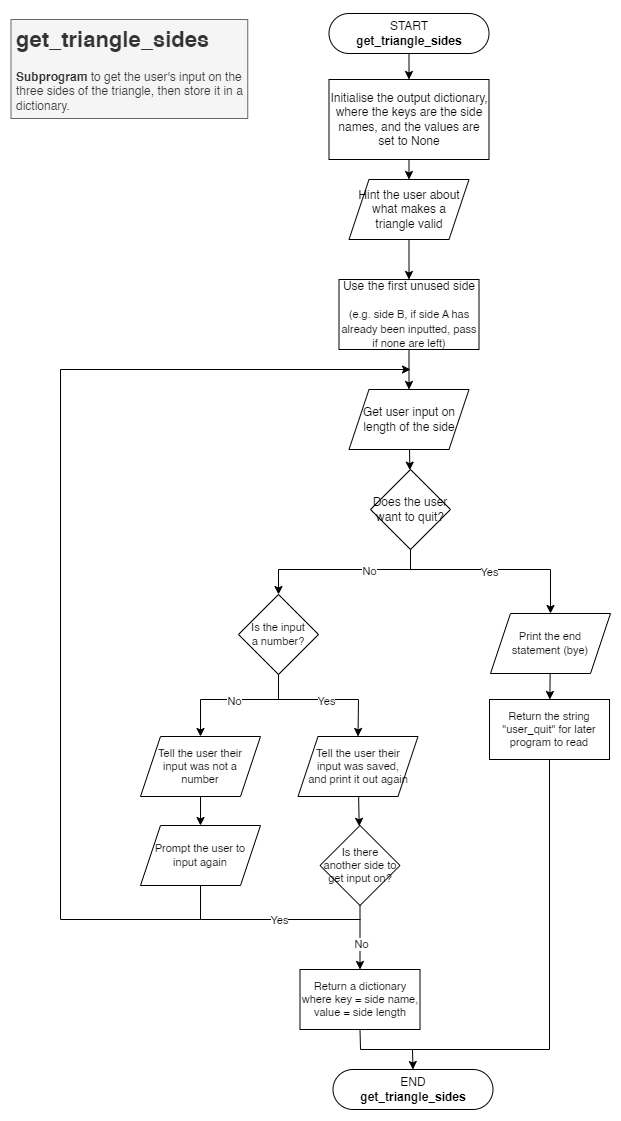

The diagram above was exported from draw.io. Its source (the exported page's mxGraphModel, read from the mxfile embedded in the PNG):
<mxGraphModel dx="3187" dy="1818" grid="1" gridSize="10" guides="1" tooltips="1" connect="1" arrows="1" fold="1" page="1" pageScale="1" pageWidth="850" pageHeight="1100" background="none" math="1" shadow="0">
  <root>
    <mxCell id="0" />
    <mxCell id="1" parent="0" />
    <mxCell id="2" value="" style="edgeStyle=none;rounded=0;html=1;" edge="1" source="3" target="6" parent="1">
      <mxGeometry relative="1" as="geometry" />
    </mxCell>
    <mxCell id="3" value="START&lt;br&gt;&lt;b&gt;get_triangle_sides&lt;/b&gt;" style="rounded=1;whiteSpace=wrap;html=1;arcSize=50;" vertex="1" parent="1">
      <mxGeometry x="388.5" y="7703" width="160" height="40" as="geometry" />
    </mxCell>
    <mxCell id="4" value="&lt;h1&gt;&lt;font style=&quot;font-size: 22px;&quot;&gt;get_triangle_sides&lt;/font&gt;&lt;/h1&gt;&lt;div&gt;&lt;b&gt;Subprogram&lt;/b&gt;&amp;nbsp;to get the user's input on the three sides of the triangle, then store it in a dictionary.&lt;br&gt;&lt;/div&gt;" style="text;html=1;spacing=5;spacingTop=-20;whiteSpace=wrap;overflow=hidden;rounded=0;fillColor=#f5f5f5;strokeColor=#666666;fontColor=#333333;" vertex="1" parent="1">
      <mxGeometry x="70.5" y="7709" width="236.75" height="99" as="geometry" />
    </mxCell>
    <mxCell id="5" value="" style="edgeStyle=none;rounded=0;html=1;fontSize=12;" edge="1" source="6" target="8" parent="1">
      <mxGeometry relative="1" as="geometry" />
    </mxCell>
    <mxCell id="6" value="&lt;font style=&quot;font-size: 12px;&quot;&gt;Initialise the output dictionary, where the keys are the side names, and the values are set to None&lt;/font&gt;" style="rounded=0;whiteSpace=wrap;html=1;" vertex="1" parent="1">
      <mxGeometry x="388.5" y="7769" width="160" height="80" as="geometry" />
    </mxCell>
    <mxCell id="7" value="" style="edgeStyle=none;rounded=0;html=1;fontSize=12;" edge="1" source="8" target="10" parent="1">
      <mxGeometry relative="1" as="geometry" />
    </mxCell>
    <mxCell id="8" value="Hint the user about what makes a&lt;br&gt;triangle valid" style="shape=parallelogram;perimeter=parallelogramPerimeter;whiteSpace=wrap;html=1;fixedSize=1;fontFamily=Helvetica;fontSize=12;fontColor=default;align=center;strokeColor=default;fillColor=default;" vertex="1" parent="1">
      <mxGeometry x="408.5" y="7869" width="120" height="60" as="geometry" />
    </mxCell>
    <mxCell id="9" value="" style="edgeStyle=none;rounded=0;html=1;fontSize=11;" edge="1" source="10" target="12" parent="1">
      <mxGeometry relative="1" as="geometry" />
    </mxCell>
    <mxCell id="10" value="Use the first unused side&lt;br&gt;&lt;font style=&quot;font-size: 11px;&quot;&gt;&lt;br&gt;(e.g. side B, if side A has already been inputted, pass if none are left)&lt;/font&gt;" style="whiteSpace=wrap;html=1;" vertex="1" parent="1">
      <mxGeometry x="398.5" y="7969" width="140" height="70" as="geometry" />
    </mxCell>
    <mxCell id="11" value="" style="edgeStyle=none;rounded=0;html=1;fontSize=11;" edge="1" source="12" target="13" parent="1">
      <mxGeometry relative="1" as="geometry" />
    </mxCell>
    <mxCell id="12" value="Get user input on&lt;br&gt;length of the side" style="shape=parallelogram;perimeter=parallelogramPerimeter;whiteSpace=wrap;html=1;fixedSize=1;fontFamily=Helvetica;fontSize=12;fontColor=default;align=center;strokeColor=default;fillColor=default;" vertex="1" parent="1">
      <mxGeometry x="408.5" y="8079" width="120" height="60" as="geometry" />
    </mxCell>
    <mxCell id="13" value="Does the user want to quit?" style="rhombus;whiteSpace=wrap;html=1;" vertex="1" parent="1">
      <mxGeometry x="430" y="8159" width="80" height="80" as="geometry" />
    </mxCell>
    <mxCell id="14" value="" style="edgeStyle=none;rounded=0;html=1;fontSize=11;" edge="1" source="15" target="33" parent="1">
      <mxGeometry relative="1" as="geometry" />
    </mxCell>
    <mxCell id="15" value="Print the end&lt;br&gt;statement (bye)" style="shape=parallelogram;perimeter=parallelogramPerimeter;whiteSpace=wrap;html=1;fixedSize=1;fontFamily=Helvetica;fontSize=11;fontColor=default;align=center;strokeColor=default;fillColor=default;" vertex="1" parent="1">
      <mxGeometry x="550" y="8303" width="120" height="60" as="geometry" />
    </mxCell>
    <mxCell id="16" value="Is the input&lt;br&gt;a number?" style="rhombus;whiteSpace=wrap;html=1;fontSize=11;" vertex="1" parent="1">
      <mxGeometry x="298" y="8284" width="80" height="80" as="geometry" />
    </mxCell>
    <mxCell id="17" value="" style="edgeStyle=none;rounded=0;html=1;fontSize=11;" edge="1" source="18" target="19" parent="1">
      <mxGeometry relative="1" as="geometry" />
    </mxCell>
    <mxCell id="18" value="Tell the user their&lt;br&gt;input was not a&lt;br&gt;number" style="shape=parallelogram;perimeter=parallelogramPerimeter;whiteSpace=wrap;html=1;fixedSize=1;fontFamily=Helvetica;fontSize=11;fontColor=default;align=center;strokeColor=default;fillColor=default;" vertex="1" parent="1">
      <mxGeometry x="200" y="8426" width="120" height="60" as="geometry" />
    </mxCell>
    <mxCell id="19" value="Prompt the user to&lt;br&gt;input again" style="shape=parallelogram;perimeter=parallelogramPerimeter;whiteSpace=wrap;html=1;fixedSize=1;fontFamily=Helvetica;fontSize=11;fontColor=default;align=center;strokeColor=default;fillColor=default;" vertex="1" parent="1">
      <mxGeometry x="200" y="8515" width="120" height="60" as="geometry" />
    </mxCell>
    <mxCell id="20" value="" style="edgeStyle=none;rounded=0;html=1;fontSize=11;" edge="1" source="21" target="34" parent="1">
      <mxGeometry relative="1" as="geometry" />
    </mxCell>
    <mxCell id="21" value="Tell the user their&lt;br&gt;input was saved,&lt;br&gt;and print it out again" style="shape=parallelogram;perimeter=parallelogramPerimeter;whiteSpace=wrap;html=1;fixedSize=1;fontSize=11;" vertex="1" parent="1">
      <mxGeometry x="357.5" y="8426" width="120" height="60" as="geometry" />
    </mxCell>
    <mxCell id="22" value="" style="endArrow=none;html=1;rounded=0;fontSize=11;exitX=0.5;exitY=1;exitDx=0;exitDy=0;" edge="1" source="16" parent="1">
      <mxGeometry width="50" height="50" relative="1" as="geometry">
        <mxPoint x="528" y="8453" as="sourcePoint" />
        <mxPoint x="338" y="8389" as="targetPoint" />
      </mxGeometry>
    </mxCell>
    <mxCell id="23" value="" style="endArrow=classic;html=1;rounded=0;fontSize=11;entryX=0.5;entryY=0;entryDx=0;entryDy=0;" edge="1" target="21" parent="1">
      <mxGeometry width="50" height="50" relative="1" as="geometry">
        <mxPoint x="338" y="8389" as="sourcePoint" />
        <mxPoint x="468" y="8393" as="targetPoint" />
        <Array as="points">
          <mxPoint x="418" y="8389" />
        </Array>
      </mxGeometry>
    </mxCell>
    <mxCell id="24" value="Yes" style="edgeLabel;html=1;align=center;verticalAlign=middle;resizable=0;points=[];fontSize=11;" vertex="1" connectable="0" parent="23">
      <mxGeometry x="-0.2143" y="-1" relative="1" as="geometry">
        <mxPoint as="offset" />
      </mxGeometry>
    </mxCell>
    <mxCell id="25" value="" style="endArrow=classic;html=1;rounded=0;fontSize=11;entryX=0.5;entryY=0;entryDx=0;entryDy=0;" edge="1" target="18" parent="1">
      <mxGeometry width="50" height="50" relative="1" as="geometry">
        <mxPoint x="340" y="8389" as="sourcePoint" />
        <mxPoint x="468" y="8393" as="targetPoint" />
        <Array as="points">
          <mxPoint x="260" y="8389" />
        </Array>
      </mxGeometry>
    </mxCell>
    <mxCell id="26" value="No" style="edgeLabel;html=1;align=center;verticalAlign=middle;resizable=0;points=[];fontSize=11;" vertex="1" connectable="0" parent="25">
      <mxGeometry x="-0.1952" y="1" relative="1" as="geometry">
        <mxPoint as="offset" />
      </mxGeometry>
    </mxCell>
    <mxCell id="27" value="" style="endArrow=none;html=1;rounded=0;fontSize=11;exitX=0.5;exitY=1;exitDx=0;exitDy=0;" edge="1" source="13" parent="1">
      <mxGeometry width="50" height="50" relative="1" as="geometry">
        <mxPoint x="480" y="8369" as="sourcePoint" />
        <mxPoint x="470" y="8259" as="targetPoint" />
      </mxGeometry>
    </mxCell>
    <mxCell id="28" value="" style="endArrow=classic;html=1;rounded=0;fontSize=11;entryX=0.5;entryY=0;entryDx=0;entryDy=0;" edge="1" target="16" parent="1">
      <mxGeometry width="50" height="50" relative="1" as="geometry">
        <mxPoint x="470" y="8259" as="sourcePoint" />
        <mxPoint x="510" y="8229" as="targetPoint" />
        <Array as="points">
          <mxPoint x="338" y="8259" />
        </Array>
      </mxGeometry>
    </mxCell>
    <mxCell id="29" value="No" style="edgeLabel;html=1;align=center;verticalAlign=middle;resizable=0;points=[];fontSize=11;" vertex="1" connectable="0" parent="28">
      <mxGeometry x="-0.4624" y="1" relative="1" as="geometry">
        <mxPoint as="offset" />
      </mxGeometry>
    </mxCell>
    <mxCell id="30" value="" style="endArrow=classic;html=1;rounded=0;fontSize=11;entryX=0.5;entryY=0;entryDx=0;entryDy=0;" edge="1" target="15" parent="1">
      <mxGeometry width="50" height="50" relative="1" as="geometry">
        <mxPoint x="470" y="8259" as="sourcePoint" />
        <mxPoint x="430" y="8359" as="targetPoint" />
        <Array as="points">
          <mxPoint x="610" y="8259" />
        </Array>
      </mxGeometry>
    </mxCell>
    <mxCell id="31" value="Yes" style="edgeLabel;html=1;align=center;verticalAlign=middle;resizable=0;points=[];fontSize=11;" vertex="1" connectable="0" parent="30">
      <mxGeometry x="-0.1584" y="-2" relative="1" as="geometry">
        <mxPoint as="offset" />
      </mxGeometry>
    </mxCell>
    <mxCell id="32" value="" style="endArrow=classic;html=1;rounded=0;fontSize=11;exitX=0.5;exitY=1;exitDx=0;exitDy=0;" edge="1" source="19" parent="1">
      <mxGeometry width="50" height="50" relative="1" as="geometry">
        <mxPoint x="240" y="8479" as="sourcePoint" />
        <mxPoint x="470" y="8059" as="targetPoint" />
        <Array as="points">
          <mxPoint x="260" y="8609" />
          <mxPoint x="120" y="8609" />
          <mxPoint x="120" y="8059" />
        </Array>
      </mxGeometry>
    </mxCell>
    <mxCell id="33" value="Return the string &quot;user_quit&quot; for later program to read" style="whiteSpace=wrap;html=1;fontSize=11;" vertex="1" parent="1">
      <mxGeometry x="549" y="8389" width="120" height="60" as="geometry" />
    </mxCell>
    <mxCell id="34" value="Is there&lt;br&gt;another side to&lt;br&gt;get input on?" style="rhombus;whiteSpace=wrap;html=1;fontSize=11;" vertex="1" parent="1">
      <mxGeometry x="379.5" y="8515" width="80" height="80" as="geometry" />
    </mxCell>
    <mxCell id="35" value="" style="endArrow=none;html=1;rounded=0;fontSize=11;" edge="1" parent="1">
      <mxGeometry width="50" height="50" relative="1" as="geometry">
        <mxPoint x="420" y="8609" as="sourcePoint" />
        <mxPoint x="260" y="8609" as="targetPoint" />
        <Array as="points">
          <mxPoint x="420" y="8609" />
        </Array>
      </mxGeometry>
    </mxCell>
    <mxCell id="36" value="Yes" style="edgeLabel;html=1;align=center;verticalAlign=middle;resizable=0;points=[];fontSize=11;" vertex="1" connectable="0" parent="35">
      <mxGeometry x="0.0401" relative="1" as="geometry">
        <mxPoint as="offset" />
      </mxGeometry>
    </mxCell>
    <mxCell id="37" value="Return a dictionary where key = side name, value = side length" style="rounded=0;whiteSpace=wrap;html=1;fontSize=11;" vertex="1" parent="1">
      <mxGeometry x="359.5" y="8659" width="120" height="60" as="geometry" />
    </mxCell>
    <mxCell id="38" value="END&lt;br&gt;&lt;b&gt;get_triangle_sides&lt;/b&gt;" style="rounded=1;whiteSpace=wrap;html=1;arcSize=50;" vertex="1" parent="1">
      <mxGeometry x="392.5" y="8759" width="160" height="40" as="geometry" />
    </mxCell>
    <mxCell id="39" value="" style="endArrow=classic;html=1;rounded=0;fontSize=11;exitX=0.5;exitY=1;exitDx=0;exitDy=0;entryX=0.5;entryY=0;entryDx=0;entryDy=0;" edge="1" source="34" target="37" parent="1">
      <mxGeometry width="50" height="50" relative="1" as="geometry">
        <mxPoint x="350" y="8669" as="sourcePoint" />
        <mxPoint x="400" y="8619" as="targetPoint" />
      </mxGeometry>
    </mxCell>
    <mxCell id="40" value="No" style="edgeLabel;html=1;align=center;verticalAlign=middle;resizable=0;points=[];fontSize=11;" vertex="1" connectable="0" parent="39">
      <mxGeometry x="0.1793" relative="1" as="geometry">
        <mxPoint as="offset" />
      </mxGeometry>
    </mxCell>
    <mxCell id="41" value="" style="endArrow=classic;html=1;rounded=0;fontSize=11;exitX=0.5;exitY=1;exitDx=0;exitDy=0;entryX=0.5;entryY=0;entryDx=0;entryDy=0;" edge="1" source="33" target="38" parent="1">
      <mxGeometry width="50" height="50" relative="1" as="geometry">
        <mxPoint x="530" y="8679" as="sourcePoint" />
        <mxPoint x="580" y="8629" as="targetPoint" />
        <Array as="points">
          <mxPoint x="609" y="8739" />
          <mxPoint x="472" y="8739" />
        </Array>
      </mxGeometry>
    </mxCell>
    <mxCell id="42" value="" style="endArrow=none;html=1;rounded=0;fontSize=11;exitX=0.5;exitY=1;exitDx=0;exitDy=0;" edge="1" source="37" parent="1">
      <mxGeometry width="50" height="50" relative="1" as="geometry">
        <mxPoint x="470" y="8729" as="sourcePoint" />
        <mxPoint x="480" y="8739" as="targetPoint" />
        <Array as="points">
          <mxPoint x="420" y="8739" />
        </Array>
      </mxGeometry>
    </mxCell>
  </root>
</mxGraphModel>